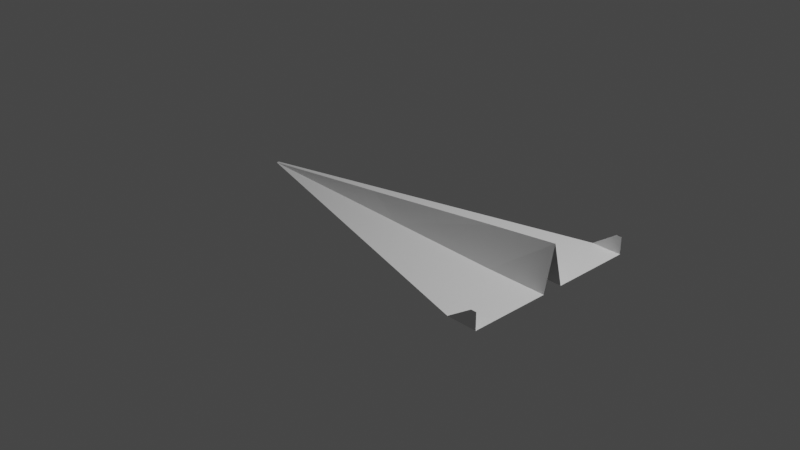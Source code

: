 # Source: Paper_Plane_2.blend  (saved by Blender 2.90.8; exported with 4.5.12 LTS)
import bpy
from mathutils import Matrix  # noqa: F401  (used for matrix-valued properties, if any)

bpy.ops.wm.read_factory_settings(use_empty=True)
scene = bpy.context.scene
scene.name = 'Scene'

# ---- collections
col_collection = bpy.data.collections.new('Collection'); scene.collection.children.link(col_collection)

# ---- world
world_world = bpy.data.worlds.new('World'); scene.world = world_world
world_world.use_nodes = True; world_world.node_tree.nodes.clear()
_N = world_world.node_tree.nodes; _L = world_world.node_tree.links
n0 = _N.new('ShaderNodeOutputWorld'); n0.name = 'World Output'; n0.location = (300, 300)
n1 = _N.new('ShaderNodeBackground'); n1.name = 'Background'; n1.location = (10, 300)
n1.inputs[0].default_value = (0.05088, 0.05088, 0.05088, 1.0)
_L.new(n1.outputs[0], n0.inputs[0])
n0.is_active_output = True
world_world.color = (0.05088, 0.05088, 0.05088)
world_world.use_sun_shadow = False
world_world.sun_shadow_jitter_overblur = 0.0

# ---- cameras
cam_camera = bpy.data.cameras.new('Camera')
cam_camera.clip_end = 100.0
cam_camera.ortho_scale = 7.314

# ---- lights
light_light = bpy.data.lights.new('Light', 'POINT')
light_light.transmission_factor = 0.0
light_light.energy = 1000.0
light_light.shadow_soft_size = 0.1
light_light.shadow_maximum_resolution = 0.006
light_light.use_absolute_resolution = True

# ---- meshes
me_plane = bpy.data.meshes.new('Plane')
me_plane.from_pydata([(0.8358, -1.0, 0.0), (1.0, -1.0, 0.0), (0.8414, 1.0, 0.0), (1.0, 1.0, 0.0), (-1.0, 0.0, 0.003132), (1.0, 0.0, 0.4698), (0.9698, -1.0, 0.0), (0.9708, 1.0, 0.0), (0.6318, 0.0, 0.3841), (-0.9962, -0.01819, 0.0), (1.0, -0.119, 0.0), (0.672, -0.119, 0.0), (1.0, 0.1176, 0.0), (-0.9971, 0.01535, 0.0), (0.6717, 0.1176, 0.0), (0.8358, -1.0, 0.004844), (1.0, -1.0, 0.1832), (0.8414, 1.0, 0.004844), (1.0, 1.0, 0.1832), (0.9698, -1.0, 0.1832), (0.9708, 1.0, 0.1832), (0.92, 1.0, 0.0), (-0.191, 0.0, 0.1827), (0.9172, -1.0, 0.0), (0.01742, -0.07944, 0.0), (0.01684, 0.07745, 0.0), (0.92, 1.0, 0.1132), (0.9172, -1.0, 0.1132)], [], [(14, 12, 3, 7), (11, 10, 5, 8), (24, 11, 8, 22), (25, 14, 7, 21), (23, 6, 11, 24), (6, 1, 10, 11), (22, 8, 14, 25), (8, 5, 12, 14), (23, 0, 15, 27), (21, 7, 20, 26), (1, 6, 19, 16), (7, 3, 18, 20), (2, 21, 26, 17), (6, 23, 27, 19), (4, 22, 25, 13), (0, 23, 24, 9), (13, 25, 21, 2), (9, 24, 22, 4)])
_uv = me_plane.uv_layers.new(name='UVMap')
_uv.uv.foreach_set('vector', [0.8159, 0.5588, 1.0, 0.5588, 1.0, 1.0, 0.8159, 1.0, 0.8159, 0.4405, 1.0, 0.4405, 1.0, 0.5, 0.8159, 0.5, 0.4957, 0.4405, 0.8159, 0.4405, 0.8159, 0.5, 0.4957, 0.5, 0.4957, 0.5588, 0.8159, 0.5588, 0.8159, 1.0, 0.4957, 1.0, 0.4957, 0.0, 0.8159, 0.0, 0.8159, 0.4405, 0.4957, 0.4405, 0.8159, 0.0, 1.0, 0.0, 1.0, 0.4405, 0.8159, 0.4405, 0.4957, 0.5, 0.8159, 0.5, 0.8159, 0.5588, 0.4957, 0.5588, 0.8159, 0.5, 1.0, 0.5, 1.0, 0.5588, 0.8159, 0.5588, 0.4957, 0.0, 0.0, 0.0, 0.0, 0.0, 0.4957, 0.0, 0.4957, 1.0, 0.8159, 1.0, 0.8159, 1.0, 0.4957, 1.0, 1.0, 0.0, 0.8159, 0.0, 0.8159, 0.0, 1.0, 0.0, 0.8159, 1.0, 1.0, 1.0, 1.0, 1.0, 0.8159, 1.0, 0.0, 1.0, 0.4957, 1.0, 0.4957, 1.0, 0.0, 1.0, 0.8159, 0.0, 0.4957, 0.0, 0.4957, 0.0, 0.8159, 0.0, 0.0, 0.5, 0.4957, 0.5, 0.4957, 0.5588, 0.0, 0.5588, 0.0, 0.0, 0.4957, 0.0, 0.4957, 0.4405, 0.0, 0.4405, 0.0, 0.5588, 0.4957, 0.5588, 0.4957, 1.0, 0.0, 1.0, 0.0, 0.4405, 0.4957, 0.4405, 0.4957, 0.5, 0.0, 0.5])
me_plane.use_remesh_fix_poles = True
me_plane.use_remesh_preserve_attributes = False
me_plane.use_mirror_vertex_groups = False
me_plane.update()

# ---- objects
ob_light = bpy.data.objects.new('Light', light_light)
ob_camera = bpy.data.objects.new('Camera', cam_camera)
ob_plane = bpy.data.objects.new('Plane', me_plane)

# ---- transforms, parenting, visibility, modifiers, constraints
ob_light.location = (4.076, 1.005, 5.904)
ob_light.rotation_euler = (0.6503, 0.05522, 1.866)
ob_light.lock_rotations_4d = False
ob_light.empty_display_type = 'ARROWS'
ob_light.color = (0.0, 0.0, 0.0, 0.0)
ob_light.lineart.crease_threshold = 0.0
ob_camera.location = (7.359, -6.926, 4.958)
ob_camera.rotation_euler = (1.109, 0.0, 0.8149)
ob_camera.lock_rotations_4d = False
ob_camera.empty_display_type = 'ARROWS'
ob_camera.color = (0.0, 0.0, 0.0, 0.0)
ob_camera.display_type = 'WIRE'
ob_camera.lineart.crease_threshold = 0.0
ob_plane.location = (0.0, 0.0, 0.0)
ob_plane.scale = (2.0, 1.0, 1.0)
ob_plane.lineart.crease_threshold = 0.0

# ---- collection membership
col_collection.objects.link(ob_light)
col_collection.objects.link(ob_camera)
col_collection.objects.link(ob_plane)

# ---- scene / render settings (as saved in the file)
scene.camera = ob_camera
scene.frame_start = 1; scene.frame_end = 250; scene.frame_set(1)
scene.render.engine = 'BLENDER_EEVEE_NEXT'
scene.cycles.use_denoising = False
scene.cycles.samples = 128
scene.cycles.sampling_pattern = 'TABULATED_SOBOL'
scene.cycles.use_adaptive_sampling = False
scene.cycles.use_light_tree = False
scene.view_settings.view_transform = 'Filmic'
bpy.context.view_layer.update()

